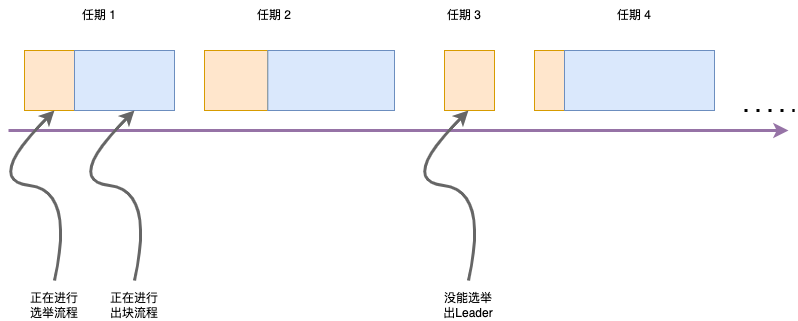

The diagram above was exported from draw.io. Its source (the exported page's mxGraphModel, read from the mxfile embedded in the PNG):
<mxGraphModel dx="946" dy="591" grid="1" gridSize="10" guides="1" tooltips="1" connect="1" arrows="1" fold="1" page="1" pageScale="1" pageWidth="827" pageHeight="1169" math="0" shadow="0">
  <root>
    <mxCell id="0" />
    <mxCell id="1" parent="0" />
    <mxCell id="pbcF6mb25-aGSLHRz8Oh-3" value="" style="group" vertex="1" connectable="0" parent="1">
      <mxGeometry x="40" y="140" width="150" height="60" as="geometry" />
    </mxCell>
    <mxCell id="pbcF6mb25-aGSLHRz8Oh-1" value="" style="rounded=0;whiteSpace=wrap;html=1;fillColor=#ffe6cc;strokeColor=#d79b00;" vertex="1" parent="pbcF6mb25-aGSLHRz8Oh-3">
      <mxGeometry width="50" height="60" as="geometry" />
    </mxCell>
    <mxCell id="pbcF6mb25-aGSLHRz8Oh-2" value="" style="rounded=0;whiteSpace=wrap;html=1;fontFamily=Helvetica;fontSize=12;strokeColor=#6c8ebf;fillColor=#dae8fc;" vertex="1" parent="pbcF6mb25-aGSLHRz8Oh-3">
      <mxGeometry x="50" width="100" height="60" as="geometry" />
    </mxCell>
    <mxCell id="pbcF6mb25-aGSLHRz8Oh-4" value="" style="group" vertex="1" connectable="0" parent="1">
      <mxGeometry x="220" y="140" width="190" height="60" as="geometry" />
    </mxCell>
    <mxCell id="pbcF6mb25-aGSLHRz8Oh-5" value="" style="rounded=0;whiteSpace=wrap;html=1;fillColor=#ffe6cc;strokeColor=#d79b00;" vertex="1" parent="pbcF6mb25-aGSLHRz8Oh-4">
      <mxGeometry width="63.33333333333333" height="60" as="geometry" />
    </mxCell>
    <mxCell id="pbcF6mb25-aGSLHRz8Oh-6" value="" style="rounded=0;whiteSpace=wrap;html=1;fontFamily=Helvetica;fontSize=12;strokeColor=#6c8ebf;fillColor=#dae8fc;" vertex="1" parent="pbcF6mb25-aGSLHRz8Oh-4">
      <mxGeometry x="63.33333333333333" width="126.66666666666666" height="60" as="geometry" />
    </mxCell>
    <mxCell id="pbcF6mb25-aGSLHRz8Oh-8" value="" style="rounded=0;whiteSpace=wrap;html=1;fillColor=#ffe6cc;strokeColor=#d79b00;" vertex="1" parent="1">
      <mxGeometry x="460" y="140" width="50" height="60" as="geometry" />
    </mxCell>
    <mxCell id="pbcF6mb25-aGSLHRz8Oh-11" value="" style="rounded=0;whiteSpace=wrap;html=1;fillColor=#ffe6cc;strokeColor=#d79b00;" vertex="1" parent="1">
      <mxGeometry x="550" y="140" width="30" height="60" as="geometry" />
    </mxCell>
    <mxCell id="pbcF6mb25-aGSLHRz8Oh-12" value="" style="rounded=0;whiteSpace=wrap;html=1;fontFamily=Helvetica;fontSize=12;strokeColor=#6c8ebf;fillColor=#dae8fc;" vertex="1" parent="1">
      <mxGeometry x="580" y="140" width="150" height="60" as="geometry" />
    </mxCell>
    <mxCell id="pbcF6mb25-aGSLHRz8Oh-13" value="" style="endArrow=none;dashed=1;html=1;dashPattern=1 3;strokeWidth=3;rounded=0;fontFamily=Helvetica;fontSize=12;fontColor=default;" edge="1" parent="1">
      <mxGeometry width="50" height="50" relative="1" as="geometry">
        <mxPoint x="760" y="200" as="sourcePoint" />
        <mxPoint x="810" y="200" as="targetPoint" />
      </mxGeometry>
    </mxCell>
    <mxCell id="pbcF6mb25-aGSLHRz8Oh-14" value="任期 1" style="text;html=1;strokeColor=none;fillColor=none;align=center;verticalAlign=middle;whiteSpace=wrap;rounded=0;fontFamily=Helvetica;fontSize=12;fontColor=default;" vertex="1" parent="1">
      <mxGeometry x="85" y="90" width="60" height="30" as="geometry" />
    </mxCell>
    <mxCell id="pbcF6mb25-aGSLHRz8Oh-15" value="任期 2" style="text;html=1;strokeColor=none;fillColor=none;align=center;verticalAlign=middle;whiteSpace=wrap;rounded=0;fontFamily=Helvetica;fontSize=12;fontColor=default;" vertex="1" parent="1">
      <mxGeometry x="260" y="90" width="60" height="30" as="geometry" />
    </mxCell>
    <mxCell id="pbcF6mb25-aGSLHRz8Oh-16" value="任期 3" style="text;html=1;strokeColor=none;fillColor=none;align=center;verticalAlign=middle;whiteSpace=wrap;rounded=0;fontFamily=Helvetica;fontSize=12;fontColor=default;" vertex="1" parent="1">
      <mxGeometry x="450" y="90" width="60" height="30" as="geometry" />
    </mxCell>
    <mxCell id="pbcF6mb25-aGSLHRz8Oh-17" value="任期 4" style="text;html=1;strokeColor=none;fillColor=none;align=center;verticalAlign=middle;whiteSpace=wrap;rounded=0;fontFamily=Helvetica;fontSize=12;fontColor=default;" vertex="1" parent="1">
      <mxGeometry x="620" y="90" width="60" height="30" as="geometry" />
    </mxCell>
    <mxCell id="pbcF6mb25-aGSLHRz8Oh-18" value="" style="endArrow=classic;html=1;rounded=0;fontFamily=Helvetica;fontSize=12;fontColor=#6208FF;strokeWidth=3;fillColor=#e1d5e7;strokeColor=#9673a6;" edge="1" parent="1">
      <mxGeometry width="50" height="50" relative="1" as="geometry">
        <mxPoint x="24" y="220" as="sourcePoint" />
        <mxPoint x="804" y="220" as="targetPoint" />
      </mxGeometry>
    </mxCell>
    <mxCell id="pbcF6mb25-aGSLHRz8Oh-19" value="" style="curved=1;endArrow=classic;html=1;rounded=0;fontFamily=Helvetica;fontSize=12;fontColor=default;strokeWidth=3;fillColor=#f5f5f5;strokeColor=#666666;" edge="1" parent="1">
      <mxGeometry width="50" height="50" relative="1" as="geometry">
        <mxPoint x="70" y="370" as="sourcePoint" />
        <mxPoint x="70" y="200" as="targetPoint" />
        <Array as="points">
          <mxPoint x="90" y="280" />
          <mxPoint y="270" />
        </Array>
      </mxGeometry>
    </mxCell>
    <mxCell id="pbcF6mb25-aGSLHRz8Oh-20" value="正在进行选举流程" style="text;html=1;strokeColor=none;fillColor=none;align=center;verticalAlign=middle;whiteSpace=wrap;rounded=0;fontFamily=Helvetica;fontSize=12;fontColor=default;" vertex="1" parent="1">
      <mxGeometry x="40" y="380" width="60" height="30" as="geometry" />
    </mxCell>
    <mxCell id="pbcF6mb25-aGSLHRz8Oh-21" value="" style="curved=1;endArrow=classic;html=1;rounded=0;fontFamily=Helvetica;fontSize=12;fontColor=default;strokeWidth=3;fillColor=#f5f5f5;strokeColor=#666666;" edge="1" parent="1">
      <mxGeometry width="50" height="50" relative="1" as="geometry">
        <mxPoint x="150" y="370" as="sourcePoint" />
        <mxPoint x="150" y="200" as="targetPoint" />
        <Array as="points">
          <mxPoint x="170" y="280" />
          <mxPoint x="80" y="270" />
        </Array>
      </mxGeometry>
    </mxCell>
    <mxCell id="pbcF6mb25-aGSLHRz8Oh-22" value="正在进行出块流程" style="text;html=1;strokeColor=none;fillColor=none;align=center;verticalAlign=middle;whiteSpace=wrap;rounded=0;fontFamily=Helvetica;fontSize=12;fontColor=default;" vertex="1" parent="1">
      <mxGeometry x="120" y="380" width="60" height="30" as="geometry" />
    </mxCell>
    <mxCell id="pbcF6mb25-aGSLHRz8Oh-23" value="" style="curved=1;endArrow=classic;html=1;rounded=0;fontFamily=Helvetica;fontSize=12;fontColor=default;strokeWidth=3;fillColor=#f5f5f5;strokeColor=#666666;" edge="1" parent="1">
      <mxGeometry width="50" height="50" relative="1" as="geometry">
        <mxPoint x="484" y="370" as="sourcePoint" />
        <mxPoint x="484" y="200" as="targetPoint" />
        <Array as="points">
          <mxPoint x="504" y="280" />
          <mxPoint x="414" y="270" />
        </Array>
      </mxGeometry>
    </mxCell>
    <mxCell id="pbcF6mb25-aGSLHRz8Oh-24" value="没能选举出Leader" style="text;html=1;strokeColor=none;fillColor=none;align=center;verticalAlign=middle;whiteSpace=wrap;rounded=0;fontFamily=Helvetica;fontSize=12;fontColor=default;" vertex="1" parent="1">
      <mxGeometry x="454" y="380" width="60" height="30" as="geometry" />
    </mxCell>
  </root>
</mxGraphModel>